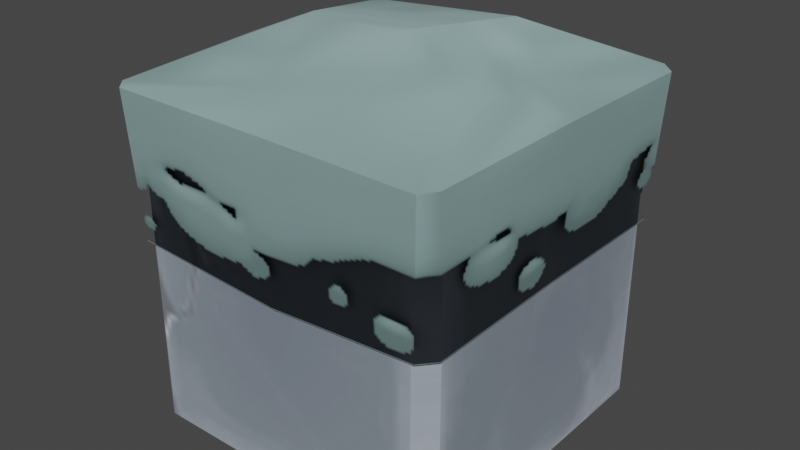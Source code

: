 # Source: iceblock.blend  (saved by Blender 3.4.6; exported with 4.5.12 LTS)
import bpy
from mathutils import Matrix  # noqa: F401  (used for matrix-valued properties, if any)

bpy.ops.wm.read_factory_settings(use_empty=True)
scene = bpy.context.scene
scene.name = 'Scene'

# ---- collections
col_collection = bpy.data.collections.new('Collection'); scene.collection.children.link(col_collection)

# ---- images (referenced by path relative to the original .blend; pixels are not part of the script)
import os
ASSET_DIR = os.environ.get("B2B_ASSET_DIR", "")  # directory of the original .blend (textures are referenced by path, not embedded)
HERE = os.path.dirname(os.path.abspath(__file__))  # packed textures are extracted next to this script under _unpacked/

def load_image(name, relpath, width, height, colorspace="sRGB"):
    """Load a texture the original file referenced (path relative to the .blend, or extracted next to this script)."""
    p = next((c for c in (os.path.join(HERE, relpath), os.path.join(ASSET_DIR, relpath)) if relpath and os.path.exists(c)), "")
    if p:
        img = bpy.data.images.load(p, check_existing=True)
        img.name = name
    else:  # same state as the original file: an image datablock whose file is absent (Cycles renders it pink)
        img = bpy.data.images.new(name, width, height)
        img.source = "FILE"
        img.filepath = "//" + (relpath or name)
    img.colorspace_settings.name = colorspace
    return img
img_image_1 = load_image('Image_1', '_unpacked/Image_1.0c4218a3.png', 256, 256, 'sRGB')
img_image_0 = load_image('Image_0', '_unpacked/Image_0.cd644da2.png', 256, 256, 'sRGB')

# ---- materials (node trees are filled in below, after node groups)
mat_snowlump = bpy.data.materials.new('snowlump')
mat_snowlump.use_backface_culling = True
mat_snowlump.use_transparent_shadow = False
mat_floor_ice_walk = bpy.data.materials.new('floor_ice_walk')
mat_floor_ice_walk.use_backface_culling = True
mat_floor_ice_walk.use_transparent_shadow = False

# ---- material node trees
mat_snowlump.use_nodes = True; mat_snowlump.node_tree.nodes.clear()
_N = mat_snowlump.node_tree.nodes; _L = mat_snowlump.node_tree.links
n0 = _N.new('ShaderNodeBsdfPrincipled'); n0.name = 'Principled BSDF'; n0.location = (10, 300)
n0.distribution = 'GGX'
n0.subsurface_method = 'RANDOM_WALK_SKIN'
n0.inputs[2].default_value = 1.0
n0.inputs[27].default_value = (0.0, 0.0, 0.0, 1.0)
n0.inputs[28].default_value = 1.0
n1 = _N.new('ShaderNodeOutputMaterial'); n1.name = 'Material Output'; n1.location = (320, 270)
n2 = _N.new('ShaderNodeTexImage'); n2.name = 'Image Texture'; n2.location = (-440, 210)
n2.label = 'BASE COLOR'
n2.image = img_image_1
_L.new(n0.outputs[0], n1.inputs[0])
_L.new(n2.outputs[0], n0.inputs[0])
_L.new(n2.outputs[1], n0.inputs[4])
n1.is_active_output = True
mat_floor_ice_walk.use_nodes = True; mat_floor_ice_walk.node_tree.nodes.clear()
_N = mat_floor_ice_walk.node_tree.nodes; _L = mat_floor_ice_walk.node_tree.links
n0 = _N.new('ShaderNodeBsdfPrincipled'); n0.name = 'Principled BSDF'; n0.location = (10, 300)
n0.distribution = 'GGX'
n0.subsurface_method = 'RANDOM_WALK_SKIN'
n0.inputs[2].default_value = 1.0
n0.inputs[27].default_value = (0.0, 0.0, 0.0, 1.0)
n0.inputs[28].default_value = 1.0
n1 = _N.new('ShaderNodeOutputMaterial'); n1.name = 'Material Output'; n1.location = (320, 270)
n2 = _N.new('ShaderNodeTexImage'); n2.name = 'Image Texture'; n2.location = (-440, 210)
n2.label = 'BASE COLOR'
n2.image = img_image_0
_L.new(n0.outputs[0], n1.inputs[0])
_L.new(n2.outputs[0], n0.inputs[0])
_L.new(n2.outputs[1], n0.inputs[4])
n1.is_active_output = True

# ---- world
world_world = bpy.data.worlds.new('World'); scene.world = world_world
world_world.use_nodes = True; world_world.node_tree.nodes.clear()
_N = world_world.node_tree.nodes; _L = world_world.node_tree.links
n0 = _N.new('ShaderNodeOutputWorld'); n0.name = 'World Output'; n0.location = (300, 300)
n1 = _N.new('ShaderNodeBackground'); n1.name = 'Background'; n1.location = (10, 300)
n1.inputs[0].default_value = (0.05088, 0.05088, 0.05088, 1.0)
_L.new(n1.outputs[0], n0.inputs[0])
n0.is_active_output = True
world_world.color = (0.05088, 0.05088, 0.05088)
world_world.use_sun_shadow = False
world_world.sun_shadow_jitter_overblur = 0.0

# ---- meshes
me_rsrc_world_dynamic_block_iceblock_model_mesh_0 = bpy.data.meshes.new('rsrc.world.dynamic.block.iceblock.model-Mesh[0]')
me_rsrc_world_dynamic_block_iceblock_model_mesh_0.from_pydata([(-0.5249, -1.018, 0.4896), (-0.5112, -0.5789, 0.4681), (-0.5112, -0.5877, -0.003067), (-0.5419, -1.031, -0.003578), (-0.5112, -0.579, -0.4681), (-0.5263, -1.017, -0.4893), (0.4682, -0.5753, -0.5112), (0.4882, -1.014, -0.5323), (0.01596, -1.025, -0.542), (0.01391, -0.5457, -0.5112), (-0.4888, -1.017, -0.5282), (-0.4682, -0.5755, -0.5112), (-0.5112, -0.579, -0.4681), (-0.5263, -1.017, -0.4893), (0.5112, -0.5787, 0.4681), (0.5322, -1.015, 0.4881), (0.5419, -1.031, -0.003578), (0.5112, -0.5845, -0.003067), (0.5224, -1.018, -0.4911), (0.5112, -0.5787, -0.4681), (0.4682, -0.5753, -0.5112), (0.4882, -1.014, -0.5323), (0.4902, -1.018, 0.5265), (0.5322, -1.015, 0.4881), (0.5112, -0.5787, 0.4681), (0.4682, -0.575, 0.5112), (0.01586, -1.031, 0.5464), (0.01391, -0.5411, 0.5112), (-0.4682, -0.5751, 0.5112), (-0.489, -1.017, 0.5256), (-0.5249, -1.018, 0.4896), (-0.5112, -0.5789, 0.4681), (0.01586, -1.031, 0.5464), (0.1065, -1.111, 0.3747), (0.4902, -1.018, 0.5265), (-0.489, -1.017, 0.5256), (-0.3737, -1.105, 0.06836), (-0.5249, -1.018, 0.4896), (-0.5419, -1.031, -0.003578), (-0.5263, -1.017, -0.4893), (0.006114, -1.15, -0.06494), (-0.08386, -1.09, -0.4538), (-0.4888, -1.017, -0.5282), (0.01596, -1.025, -0.542), (0.3409, -1.1, -0.1504), (0.4882, -1.014, -0.5323), (0.5224, -1.018, -0.4911), (0.5419, -1.031, -0.003578), (0.1065, -1.111, 0.3747), (0.5322, -1.015, 0.4881), (0.4902, -1.018, 0.5265)], [], [(0, 1, 2), (0, 2, 3), (4, 3, 2), (4, 5, 3), (6, 7, 8), (6, 8, 9), (10, 9, 8), (10, 11, 9), (12, 11, 10), (12, 10, 13), (14, 15, 16), (14, 16, 17), (18, 17, 16), (18, 19, 17), (20, 19, 18), (20, 18, 21), (22, 23, 24), (22, 24, 25), (25, 26, 22), (27, 26, 25), (28, 26, 27), (28, 29, 26), (30, 29, 28), (30, 28, 31), (32, 33, 34), (32, 35, 33), (36, 33, 35), (36, 35, 37), (38, 36, 37), (39, 36, 38), (36, 40, 33), (41, 36, 39), (36, 41, 40), (41, 39, 42), (43, 41, 42), (44, 40, 41), (41, 43, 44), (44, 43, 45), (44, 45, 46), (47, 44, 46), (44, 48, 40), (48, 44, 47), (49, 48, 47), (49, 50, 48)])
me_rsrc_world_dynamic_block_iceblock_model_mesh_0.polygons.foreach_set('use_smooth', [True] * 44)
_uv = me_rsrc_world_dynamic_block_iceblock_model_mesh_0.uv_layers.new(name='UVMap')
_uv.uv.foreach_set('vector', [0.02225, 0.2479, 0.02261, 0.0, 0.2522, 0.0, 0.02225, 0.2479, 0.2522, 0.0, 0.2523, 0.2479, 0.4788, 0.0, 0.2523, 0.2479, 0.2522, 0.0, 0.4788, 0.0, 0.4792, 0.2479, 0.2523, 0.2479, 0.977, 0.0, 0.9773, 0.2479, 0.7562, 0.2479, 0.977, 0.0, 0.7562, 0.2479, 0.7557, 0.0, 0.52, 0.2479, 0.7557, 0.0, 0.7562, 0.2479, 0.52, 0.2479, 0.5207, 0.0, 0.7557, 0.0, 0.4998, 3.994e-06, 0.5207, 0.0, 0.52, 0.2479, 0.4998, 3.994e-06, 0.52, 0.2479, 0.5025, 0.2479, 1.475, 0.0, 1.475, 0.2479, 1.245, 0.2479, 1.475, 0.0, 1.245, 0.2479, 1.246, 0.0, 1.019, 0.2479, 1.246, 0.0, 1.245, 0.2479, 1.019, 0.2479, 1.019, 0.0, 1.246, 0.0, 0.998, 0.0, 1.019, 0.0, 1.019, 0.2479, 0.998, 0.0, 1.019, 0.2479, 0.998, 0.2479, -0.4759, 0.2479, -0.4965, 0.2479, -0.4965, 1.103e-05, -0.4759, 0.2479, -0.4965, 1.103e-05, -0.4756, 0.0, -0.4756, 0.0, -0.2548, 0.2479, -0.4759, 0.2479, -0.2542, 0.0, -0.2548, 0.2479, -0.4756, 0.0, -0.01928, 0.0, -0.2548, 0.2479, -0.2542, 0.0, -0.01928, 0.0, -0.01846, 0.2479, -0.2548, 0.2479, -0.001753, 0.2479, -0.01846, 0.2479, -0.01928, 0.0, -0.001753, 0.2479, -0.01928, 0.0, 0.001627, 1.198e-05, -0.2541, 0.2478, -0.4858, 0.5067, -0.485, 0.26, -0.2541, 0.2478, -0.02357, 0.2564, -0.4858, 0.5067, 0.2034, 0.5082, -0.4858, 0.5067, -0.02357, 0.2564, 0.2034, 0.5082, -0.02357, 0.2564, 0.02212, 0.2593, 0.255, 0.2478, 0.2034, 0.5082, 0.02212, 0.2593, 0.4765, 0.257, 0.2034, 0.5082, 0.255, 0.2478, 0.2034, 0.5082, 0.6759, 0.5351, -0.4858, 0.5067, 0.5858, 0.3634, 0.2034, 0.5082, 0.4765, 0.257, 0.2034, 0.5082, 0.5858, 0.3634, 0.6759, 0.5351, 0.5858, 0.3634, 0.4765, 0.257, 0.5117, 0.2533, 0.7613, 0.2478, 0.5858, 0.3634, 0.5117, 0.2533, 0.933, 0.3776, 0.6759, 0.5351, 0.5858, 0.3634, 0.5858, 0.3634, 0.7613, 0.2478, 0.933, 0.3776, 0.933, 0.3776, 0.7613, 0.2478, 0.9823, 0.2478, 0.933, 0.3776, 0.9823, 0.2478, 1.01, 0.2543, 1.245, 0.2478, 0.933, 0.3776, 1.01, 0.2543, 0.933, 0.3776, 1.478, 0.5067, 0.6759, 0.5351, 1.478, 0.5067, 0.933, 0.3776, 1.245, 0.2478, 1.469, 0.2478, 1.478, 0.5067, 1.245, 0.2478, 1.469, 0.2478, 1.488, 0.2722, 1.478, 0.5067])
me_rsrc_world_dynamic_block_iceblock_model_mesh_0.materials.append(mat_snowlump)
me_rsrc_world_dynamic_block_iceblock_model_mesh_0.update()
me_rsrc_world_dynamic_block_iceblock_model_mesh_0.normals_split_custom_set([tuple(v) for v in zip(*[iter([-0.7637, -0.5366, 0.3589, -0.923, 0.04758, 0.3819, -0.9981, 0.06042, 0.009275, -0.7637, -0.5366, 0.3589, -0.9981, 0.06042, 0.009275, -0.8509, -0.5254, -0.0003616, -0.9194, 0.06022, -0.3888, -0.8509, -0.5254, -0.0003616, -0.9981, 0.06042, 0.009275, -0.9194, 0.06022, -0.3888, -0.7664, -0.5401, -0.3479, -0.8509, -0.5254, -0.0003616, 0.3732, 0.06083, -0.9258, 0.3652, -0.521, -0.7715, 0.06729, -0.5181, -0.8527, 0.3732, 0.06083, -0.9258, 0.06729, -0.5181, -0.8527, -0.005622, 0.05832, -0.9983, -0.3662, -0.5289, -0.7656, -0.005622, 0.05832, -0.9983, 0.06729, -0.5181, -0.8527, -0.3662, -0.5289, -0.7656, -0.3645, 0.05285, -0.9297, -0.005622, 0.05832, -0.9983, -0.9194, 0.0602, -0.3888, -0.3645, 0.05285, -0.9297, -0.3662, -0.5289, -0.7656, -0.9194, 0.0602, -0.3888, -0.3662, -0.5289, -0.7656, -0.7664, -0.5401, -0.3479, 0.9189, 0.06386, 0.3893, 0.7788, -0.5212, 0.349, 0.8155, -0.5786, 0.01577, 0.9189, 0.06386, 0.3893, 0.8155, -0.5786, 0.01577, 0.9982, 0.05867, -0.01052, 0.7598, -0.556, -0.337, 0.9982, 0.05867, -0.01052, 0.8155, -0.5786, 0.01577, 0.7598, -0.556, -0.337, 0.9241, 0.04343, -0.3797, 0.9982, 0.05867, -0.01052, 0.3731, 0.06085, -0.9258, 0.9241, 0.04343, -0.3797, 0.7598, -0.556, -0.337, 0.3731, 0.06085, -0.9258, 0.7598, -0.556, -0.337, 0.3653, -0.521, -0.7714, 0.3637, -0.5451, 0.7554, 0.7788, -0.5212, 0.3489, 0.9189, 0.06382, 0.3893, 0.3637, -0.5451, 0.7554, 0.9189, 0.06382, 0.3893, 0.3719, 0.06119, 0.9262, 0.3719, 0.06119, 0.9262, -0.006738, -0.5169, 0.856, 0.3637, -0.5451, 0.7554, 0.0001225, 0.07178, 0.9974, -0.006738, -0.5169, 0.856, 0.3719, 0.06119, 0.9262, -0.3724, 0.05883, 0.9262, -0.006738, -0.5169, 0.856, 0.0001225, 0.07178, 0.9974, -0.3724, 0.05883, 0.9262, -0.3573, -0.5365, 0.7645, -0.006738, -0.5169, 0.856, -0.7637, -0.5366, 0.3589, -0.3573, -0.5365, 0.7645, -0.3724, 0.05883, 0.9262, -0.7637, -0.5366, 0.3589, -0.3724, 0.05883, 0.9262, -0.923, 0.04763, 0.3819, -0.006759, -0.5169, 0.856, 0.05266, -0.9725, 0.2271, 0.3637, -0.5451, 0.7554, -0.006759, -0.5169, 0.856, -0.3573, -0.5366, 0.7645, 0.05266, -0.9725, 0.2271, -0.2367, -0.9712, 0.02696, 0.05266, -0.9725, 0.2271, -0.3573, -0.5366, 0.7645, -0.2367, -0.9712, 0.02696, -0.3573, -0.5366, 0.7645, -0.7636, -0.5366, 0.359, -0.8509, -0.5254, -0.0003558, -0.2367, -0.9712, 0.02696, -0.7636, -0.5366, 0.359, -0.7663, -0.5401, -0.3479, -0.2367, -0.9712, 0.02696, -0.8509, -0.5254, -0.0003558, -0.2367, -0.9712, 0.02696, 0.004847, -0.9993, -0.03613, 0.05266, -0.9725, 0.2271, 0.007617, -0.9328, -0.3602, -0.2367, -0.9712, 0.02696, -0.7663, -0.5401, -0.3479, -0.2367, -0.9712, 0.02696, 0.007617, -0.9328, -0.3602, 0.004847, -0.9993, -0.03613, 0.007617, -0.9328, -0.3602, -0.7663, -0.5401, -0.3479, -0.3662, -0.5289, -0.7656, 0.0673, -0.5181, -0.8527, 0.007617, -0.9328, -0.3602, -0.3662, -0.5289, -0.7656, 0.2072, -0.9763, -0.06296, 0.004847, -0.9993, -0.03613, 0.007617, -0.9328, -0.3602, 0.007617, -0.9328, -0.3602, 0.0673, -0.5181, -0.8527, 0.2072, -0.9763, -0.06296, 0.2072, -0.9763, -0.06296, 0.0673, -0.5181, -0.8527, 0.3652, -0.521, -0.7715, 0.2072, -0.9763, -0.06296, 0.3652, -0.521, -0.7715, 0.7598, -0.556, -0.337, 0.8154, -0.5786, 0.0158, 0.2072, -0.9763, -0.06296, 0.7598, -0.556, -0.337, 0.2072, -0.9763, -0.06296, 0.05263, -0.9725, 0.2271, 0.004847, -0.9993, -0.03613, 0.05263, -0.9725, 0.2271, 0.2072, -0.9763, -0.06296, 0.8154, -0.5786, 0.0158, 0.7788, -0.5212, 0.349, 0.05263, -0.9725, 0.2271, 0.8154, -0.5786, 0.0158, 0.7788, -0.5212, 0.349, 0.3637, -0.5451, 0.7554, 0.05263, -0.9725, 0.2271])] * 3)])
me_rsrc_world_dynamic_block_iceblock_model_mesh_1 = bpy.data.meshes.new('rsrc.world.dynamic.block.iceblock.model-Mesh[1]')
me_rsrc_world_dynamic_block_iceblock_model_mesh_1.from_pydata([(-0.45, -1.0, -0.5), (-0.45, 0.0, -0.5), (0.45, 0.0, -0.5), (0.45, -1.0, -0.5), (-0.45, 0.0, 0.5), (-0.45, -1.0, 0.5), (0.45, -1.0, 0.5), (0.45, 0.0, 0.5), (0.5, -1.0, -0.45), (0.5, 0.0, -0.45), (0.5, 0.0, 0.45), (0.5, -1.0, 0.45), (-0.5, -1.0, 0.45), (-0.5, 0.0, 0.45), (-0.5, 0.0, -0.45), (-0.5, -1.0, -0.45), (-0.5, 0.0, -0.45), (-0.45, 0.0, -0.5), (-0.45, -1.0, -0.5), (-0.5, -1.0, -0.45), (0.45, 0.0, -0.5), (0.5, 0.0, -0.45), (0.5, -1.0, -0.45), (0.45, -1.0, -0.5), (-0.5, -1.0, 0.45), (-0.45, -1.0, 0.5), (-0.45, 0.0, 0.5), (-0.5, 0.0, 0.45), (0.45, -1.0, 0.5), (0.5, -1.0, 0.45), (0.5, 0.0, 0.45), (0.45, 0.0, 0.5)], [], [(0, 1, 2), (0, 2, 3), (4, 5, 6), (4, 6, 7), (8, 9, 10), (8, 10, 11), (12, 13, 14), (12, 14, 15), (16, 17, 18), (16, 18, 19), (20, 21, 22), (20, 22, 23), (24, 25, 26), (24, 26, 27), (28, 29, 30), (28, 30, 31)])
_uv = me_rsrc_world_dynamic_block_iceblock_model_mesh_1.uv_layers.new(name='UVMap')
_uv.uv.foreach_set('vector', [0.258, 0.9928, 0.258, 0.7606, 0.4899, 0.7606, 0.258, 0.9928, 0.4899, 0.7606, 0.4899, 0.9928, 0.01363, 0.7379, 0.009831, 0.5131, 0.238, 0.5131, 0.01363, 0.7379, 0.238, 0.5131, 0.238, 0.7379, 0.2603, 0.7383, 0.2603, 0.5099, 0.487, 0.5099, 0.2603, 0.7383, 0.487, 0.5099, 0.487, 0.7383, 0.009534, 0.9906, 0.009534, 0.7632, 0.2388, 0.7632, 0.009534, 0.9906, 0.2388, 0.7632, 0.2388, 0.9906, 0.2578, 0.7606, 0.258, 0.7606, 0.258, 0.9928, 0.2578, 0.7606, 0.258, 0.9928, 0.2578, 0.9928, 0.4899, 0.7606, 0.4901, 0.7606, 0.4901, 0.9928, 0.4899, 0.7606, 0.4901, 0.9928, 0.4899, 0.9928, 0.01059, 0.5131, 0.009831, 0.5131, 0.01363, 0.7379, 0.01059, 0.5131, 0.01363, 0.7379, 0.01439, 0.7379, 0.238, 0.5131, 0.2382, 0.5131, 0.2382, 0.7379, 0.238, 0.5131, 0.2382, 0.7379, 0.238, 0.7379])
me_rsrc_world_dynamic_block_iceblock_model_mesh_1.materials.append(mat_floor_ice_walk)
me_rsrc_world_dynamic_block_iceblock_model_mesh_1.update()
me_rsrc_world_dynamic_block_iceblock_model_mesh_1.normals_split_custom_set([tuple(v) for v in zip(*[iter([0.0, 0.0, -1.0, 0.0, 0.0, -1.0, 0.0, 0.0, -1.0, 0.0, 0.0, -1.0, 0.0, 0.0, -1.0, 0.0, 0.0, -1.0, 0.0, 0.0, 1.0, 0.0, 0.0, 1.0, 0.0, 0.0, 1.0, 0.0, 0.0, 1.0, 0.0, 0.0, 1.0, 0.0, 0.0, 1.0, 1.0, 0.0, 0.0, 1.0, 0.0, 0.0, 1.0, 0.0, 0.0, 1.0, 0.0, 0.0, 1.0, 0.0, 0.0, 1.0, 0.0, 0.0, -1.0, 0.0, 0.0, -1.0, 0.0, 0.0, -1.0, 0.0, 0.0, -1.0, 0.0, 0.0, -1.0, 0.0, 0.0, -1.0, 0.0, 0.0, -0.7071, 0.0, -0.7071, -0.7071, 0.0, -0.7071, -0.7071, 0.0, -0.7071, -0.7071, 0.0, -0.7071, -0.7071, 0.0, -0.7071, -0.7071, 0.0, -0.7071, 0.7071, 0.0, -0.7071, 0.7071, 0.0, -0.7071, 0.7071, 0.0, -0.7071, 0.7071, 0.0, -0.7071, 0.7071, 0.0, -0.7071, 0.7071, 0.0, -0.7071, -0.7071, 0.0, 0.7071, -0.7071, 0.0, 0.7071, -0.7071, 0.0, 0.7071, -0.7071, 0.0, 0.7071, -0.7071, 0.0, 0.7071, -0.7071, 0.0, 0.7071, 0.7071, 0.0, 0.7071, 0.7071, 0.0, 0.7071, 0.7071, 0.0, 0.7071, 0.7071, 0.0, 0.7071, 0.7071, 0.0, 0.7071, 0.7071, 0.0, 0.7071])] * 3)])

# ---- objects
ob_iceblock_model_mesh_0 = bpy.data.objects.new('iceblock.model-Mesh[0]', me_rsrc_world_dynamic_block_iceblock_model_mesh_0)
ob_iceblock_model_mesh_1 = bpy.data.objects.new('iceblock.model-Mesh[1]', me_rsrc_world_dynamic_block_iceblock_model_mesh_1)

# ---- transforms, parenting, visibility, modifiers, constraints
ob_iceblock_model_mesh_0.parent = ob_iceblock_model_mesh_1
ob_iceblock_model_mesh_0.matrix_parent_inverse = Matrix(((1.0, -0.0, -0.0, -0.0), (-0.0, 1.0, 0.0, 0.5749), (-0.0, -0.0, 1.0, -0.002189), (-0.0, 0.0, -0.0, 1.0)))
ob_iceblock_model_mesh_0.location = (0.0, -0.5749, 0.002189)
ob_iceblock_model_mesh_0.rotation_mode = 'QUATERNION'
ob_iceblock_model_mesh_0.rotation_quaternion = (1.0, 0.0, 0.0, 0.0)
_m = ob_iceblock_model_mesh_0.modifiers.new('Weighted Normal', 'WEIGHTED_NORMAL')
_m.keep_sharp = True
ob_iceblock_model_mesh_1.location = (0.0, 0.0, 0.0)
ob_iceblock_model_mesh_1.rotation_mode = 'QUATERNION'
ob_iceblock_model_mesh_1.rotation_quaternion = (0.7071, -0.7071, -1.57e-16, -9.358e-24)

# ---- collection membership
scene.collection.objects.link(ob_iceblock_model_mesh_0)
scene.collection.objects.link(ob_iceblock_model_mesh_1)

# ---- scene / render settings (as saved in the file)
scene.frame_start = 1; scene.frame_end = 250; scene.frame_set(1)
scene.render.engine = 'BLENDER_EEVEE_NEXT'
scene.cycles.sampling_pattern = 'TABULATED_SOBOL'
scene.cycles.use_light_tree = False
scene.view_settings.view_transform = 'Filmic'
bpy.context.view_layer.update()

# ---- added for rendering (the .blend has no active camera and no usable light): camera, sun
cam_auto = bpy.data.cameras.new('AutoCamera')
cam_auto.lens = 50.0
cam_auto.sensor_width = 36.0
cam_auto.clip_end = 1000.0
ob_auto_camera = bpy.data.objects.new('AutoCamera', cam_auto)
scene.collection.objects.link(ob_auto_camera)
ob_auto_camera.location = (1.77527, -2.12814, 1.99515)
ob_auto_camera.rotation_euler = (1.09748, -7.21219e-08, 0.694738)
scene.camera = ob_auto_camera
light_auto_sun = bpy.data.lights.new('AutoSun', 'SUN')
light_auto_sun.energy = 3.0
light_auto_sun.angle = 0.0523599
ob_auto_sun = bpy.data.objects.new('AutoSun', light_auto_sun)
scene.collection.objects.link(ob_auto_sun)
ob_auto_sun.rotation_euler = (0.872665, 0.174533, 0.523599)
bpy.context.view_layer.update()
